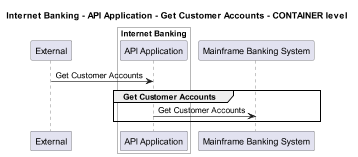

The diagram above was rendered by PlantUML. Its source (embedded in the PNG):
@startuml
!pragma layout smetana
skinparam dpi 60

title Internet Banking - API Application - Get Customer Accounts - CONTAINER level

participant "External" as C4InterFlow.SoftwareSystems.ExternalSystem

box "Internet Banking" #White
    participant "API Application" as BigBankPlc.SoftwareSystems.InternetBanking.Containers.APIApplication
end box

participant "Mainframe Banking System" as BigBankPlc.SoftwareSystems.MainframeBankingSystem

C4InterFlow.SoftwareSystems.ExternalSystem -> BigBankPlc.SoftwareSystems.InternetBanking.Containers.APIApplication : Get Customer Accounts
group Get Customer Accounts
BigBankPlc.SoftwareSystems.InternetBanking.Containers.APIApplication -> BigBankPlc.SoftwareSystems.MainframeBankingSystem : Get Customer Accounts
end


@enduml